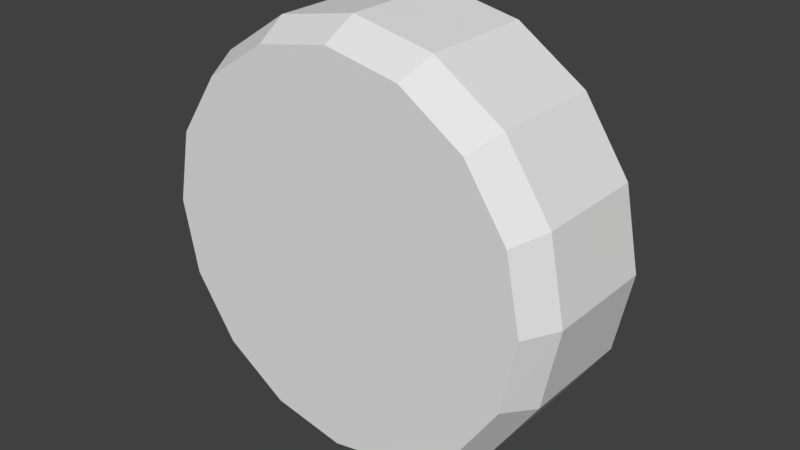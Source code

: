 # Source: tire.blend  (saved by Blender 2.79.0; exported with 4.5.12 LTS)
import bpy
from mathutils import Matrix  # noqa: F401  (used for matrix-valued properties, if any)

bpy.ops.wm.read_factory_settings(use_empty=True)
scene = bpy.context.scene
scene.name = 'Scene'

# ---- collections
col_collection_1 = bpy.data.collections.new('Collection 1'); scene.collection.children.link(col_collection_1)

# ---- world
world_world = bpy.data.worlds.new('World'); scene.world = world_world
world_world.color = (0.05088, 0.05088, 0.05088)
world_world.use_sun_shadow = False
world_world.sun_shadow_jitter_overblur = 0.0
world_world.cycles.sampling_method = 'MANUAL'

# ---- meshes
me_cylinder = bpy.data.meshes.new('Cylinder')
me_cylinder.from_pydata([(-1.004, 0.5106, 7.565e-08), (-1.069, -0.5043, 7.815e-08), (-0.9275, 0.5106, 0.3842), (-0.9879, -0.5043, 0.4092), (-0.7099, 0.5106, 0.7099), (-0.7561, -0.5043, 0.7561), (-0.3842, 0.5106, 0.9275), (-0.4092, -0.5043, 0.9879), (1.033e-07, 0.5106, 1.004), (1.443e-07, -0.5043, 1.069), (0.3842, 0.5106, 0.9275), (0.4092, -0.5043, 0.9879), (0.7099, 0.5106, 0.7099), (0.7561, -0.5043, 0.7561), (0.9275, 0.5106, 0.3842), (0.9879, -0.5043, 0.4092), (1.004, 0.5106, 7.565e-08), (1.069, -0.5043, 7.815e-08), (0.9275, 0.5106, -0.3842), (0.9879, -0.5043, -0.4092), (0.7099, 0.5106, -0.7099), (0.7561, -0.5043, -0.7561), (0.3842, 0.5106, -0.9275), (0.4092, -0.5043, -0.9879), (-1.042e-07, 0.5106, -1.004), (-7.663e-08, -0.5043, -1.069), (-0.3842, 0.5106, -0.9275), (-0.4092, -0.5043, -0.9879), (-0.7099, 0.5106, -0.7099), (-0.7561, -0.5043, -0.7561), (-0.9275, 0.5106, -0.3842), (-0.9879, -0.5043, -0.4092), (-1.167, 0.3138, 6.726e-08), (-1.167, -0.3151, 6.726e-08), (-1.078, -0.3151, 0.4466), (-1.078, 0.3138, 0.4466), (-0.8253, -0.3151, 0.8253), (-0.8253, 0.3138, 0.8253), (-0.4466, -0.3151, 1.078), (-0.4466, 0.3138, 1.078), (1.418e-07, -0.3151, 1.167), (1.29e-07, 0.3138, 1.167), (0.4466, -0.3151, 1.078), (0.4466, 0.3138, 1.078), (0.8253, -0.3151, 0.8253), (0.8253, 0.3138, 0.8253), (1.078, -0.3151, 0.4466), (1.078, 0.3138, 0.4466), (1.167, -0.3151, 6.726e-08), (1.167, 0.3138, 6.726e-08), (1.078, -0.3151, -0.4466), (1.078, 0.3138, -0.4466), (0.8253, -0.3151, -0.8253), (0.8253, 0.3138, -0.8253), (0.4466, -0.3151, -1.078), (0.4466, 0.3138, -1.078), (-9.936e-08, -0.3151, -1.167), (-1.122e-07, 0.3138, -1.167), (-0.4466, -0.3151, -1.078), (-0.4466, 0.3138, -1.078), (-0.8253, -0.3151, -0.8253), (-0.8253, 0.3138, -0.8253), (-1.078, -0.3151, -0.4466), (-1.078, 0.3138, -0.4466)], [], [(33, 1, 3, 34), (34, 3, 5, 36), (36, 5, 7, 38), (38, 7, 9, 40), (40, 9, 11, 42), (42, 11, 13, 44), (44, 13, 15, 46), (46, 15, 17, 48), (48, 17, 19, 50), (50, 19, 21, 52), (52, 21, 23, 54), (54, 23, 25, 56), (56, 25, 27, 58), (58, 27, 29, 60), (3, 1, 31, 29, 27, 25, 23, 21, 19, 17, 15, 13, 11, 9, 7, 5), (60, 29, 31, 62), (62, 31, 1, 33), (0, 2, 4, 6, 8, 10, 12, 14, 16, 18, 20, 22, 24, 26, 28, 30), (30, 63, 32, 0), (63, 62, 33, 32), (28, 61, 63, 30), (61, 60, 62, 63), (26, 59, 61, 28), (59, 58, 60, 61), (24, 57, 59, 26), (57, 56, 58, 59), (22, 55, 57, 24), (55, 54, 56, 57), (20, 53, 55, 22), (53, 52, 54, 55), (18, 51, 53, 20), (51, 50, 52, 53), (16, 49, 51, 18), (49, 48, 50, 51), (14, 47, 49, 16), (47, 46, 48, 49), (12, 45, 47, 14), (45, 44, 46, 47), (10, 43, 45, 12), (43, 42, 44, 45), (8, 41, 43, 10), (41, 40, 42, 43), (6, 39, 41, 8), (39, 38, 40, 41), (4, 37, 39, 6), (37, 36, 38, 39), (2, 35, 37, 4), (35, 34, 36, 37), (0, 32, 35, 2), (32, 33, 34, 35)])
me_cylinder.use_remesh_preserve_volume = False
me_cylinder.use_remesh_preserve_attributes = False
me_cylinder.use_mirror_vertex_groups = False
me_cylinder.update()

# ---- objects
ob_cylinder = bpy.data.objects.new('Cylinder', me_cylinder)

# ---- transforms, parenting, visibility, modifiers, constraints
ob_cylinder.location = (0.0, 0.0, 0.0)
ob_cylinder.lineart.crease_threshold = 0.0

# ---- collection membership
col_collection_1.objects.link(ob_cylinder)

# ---- scene / render settings (as saved in the file)
scene.frame_start = 1; scene.frame_end = 250; scene.frame_set(1)
scene.render.engine = 'BLENDER_EEVEE_NEXT'
scene.render.resolution_percentage = 50
scene.render.dither_intensity = 0.0
scene.cycles.use_denoising = False
scene.cycles.samples = 128
scene.cycles.sampling_pattern = 'TABULATED_SOBOL'
scene.cycles.use_adaptive_sampling = False
scene.cycles.use_light_tree = False
scene.cycles.blur_glossy = 0.0
scene.cycles.sample_clamp_indirect = 0.0
scene.view_settings.view_transform = 'Standard'
bpy.context.view_layer.update()

# ---- added for rendering (the .blend has no active camera and no usable light): camera, sun
cam_auto = bpy.data.cameras.new('AutoCamera')
cam_auto.lens = 50.0
cam_auto.sensor_width = 36.0
cam_auto.clip_end = 1000.0
ob_auto_camera = bpy.data.objects.new('AutoCamera', cam_auto)
scene.collection.objects.link(ob_auto_camera)
ob_auto_camera.location = (3.19531, -3.8312, 2.55625)
ob_auto_camera.rotation_euler = (1.09748, -7.21219e-08, 0.694738)
scene.camera = ob_auto_camera
light_auto_sun = bpy.data.lights.new('AutoSun', 'SUN')
light_auto_sun.energy = 3.0
light_auto_sun.angle = 0.0523599
ob_auto_sun = bpy.data.objects.new('AutoSun', light_auto_sun)
scene.collection.objects.link(ob_auto_sun)
ob_auto_sun.rotation_euler = (0.872665, 0.174533, 0.523599)
bpy.context.view_layer.update()
